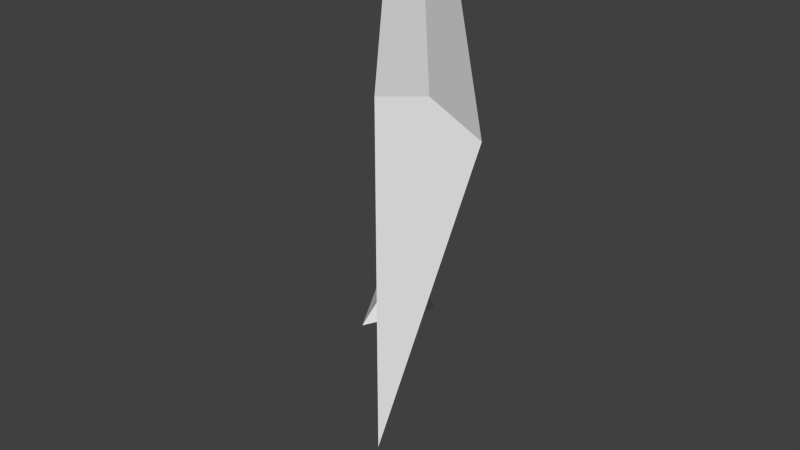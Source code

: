 # Source: tv_on_a_post.blend  (saved by Blender 2.76.0; exported with 4.5.12 LTS)
import bpy
from mathutils import Matrix  # noqa: F401  (used for matrix-valued properties, if any)

bpy.ops.wm.read_factory_settings(use_empty=True)
scene = bpy.context.scene
scene.name = 'Scene'

# ---- collections
col_collection_1 = bpy.data.collections.new('Collection 1'); scene.collection.children.link(col_collection_1)

# ---- world
world_world = bpy.data.worlds.new('World'); scene.world = world_world
world_world.color = (0.05088, 0.05088, 0.05088)
world_world.use_sun_shadow = False
world_world.sun_shadow_jitter_overblur = 0.0
world_world.cycles.sampling_method = 'MANUAL'
world_world.cycles.sample_map_resolution = 256

# ---- meshes
me_cube = bpy.data.meshes.new('Cube')
me_cube.from_pydata([(0.2366, 0.2366, 0.0), (0.08161, 0.1963, 0.2752), (0.02069, -0.2061, 0.0), (0.05698, 0.06698, 0.2643), (-0.2366, 0.2366, 0.0), (-0.04127, 0.1963, 0.2533), (0.05698, 0.06698, 1.425), (0.08095, 0.1963, 1.398), (-0.04061, 0.1963, 1.453), (0.1476, -0.05414, 1.697), (0.1475, -0.0535, 1.919), (0.2223, 0.007636, 1.716), (0.4205, 0.1752, 2.016), (0.2675, 0.04986, 2.195), (1.656, -1.333, 2.016), (1.503, -1.459, 2.195), (0.1116, -0.0778, 0.5868), (0.1116, -0.0778, 2.195), (1.347, -1.586, 0.5868), (1.347, -1.586, 2.195)], [], [(0, 1, 3), (6, 7, 11), (3, 5, 4), (5, 1, 0), (2, 4, 0), (5, 3, 6), (5, 8, 7), (3, 1, 7), (9, 11, 10), (8, 10, 11), (8, 6, 9), (13, 15, 14), (14, 15, 19), (19, 17, 16), (17, 13, 12), (18, 16, 12), (19, 15, 13), (2, 0, 3), (9, 6, 11), (2, 3, 4), (4, 5, 0), (8, 5, 6), (1, 5, 7), (6, 3, 7), (7, 8, 11), (10, 8, 9), (12, 13, 14), (18, 14, 19), (18, 19, 16), (16, 17, 12), (14, 18, 12), (17, 19, 13)])
_uv = me_cube.uv_layers.new(name='UVMap')
_uv.uv.foreach_set('vector', [0.0, 0.0, 0.09101, 0.1585, 0.3831, 0.1522, 0.3831, 0.716, 0.09101, 0.7002, 0.5172, 0.8832, 0.3831, 0.1522, 0.09101, 0.1459, 0.0, 0.0, 0.09101, 0.1459, 0.09101, 0.1585, 0.0, 0.0, 1.0, 0.0, 0.0, 0.0, 0.0, 0.0, 0.09101, 0.1459, 0.3831, 0.1522, 0.3831, 0.716, 0.09101, 0.1459, 0.09101, 0.7319, 0.09101, 0.7002, 0.3831, 0.1522, 0.09101, 0.1585, 0.09101, 0.7002, 0.6567, 0.8725, 0.5172, 0.8832, 0.6553, 1.0, 0.09101, 0.7319, 0.6553, 1.0, 0.5172, 0.8832, 0.09101, 0.7319, 0.3831, 0.716, 0.6567, 0.8725, 0.01008, 0.9962, 0.9901, 0.9962, 1.0, 0.8881, 0.2849, 0.6962, 0.354, 0.7321, 0.354, 0.7686, 1.0, 1.0, 0.0, 1.0, 0.0, 0.0, 0.354, 0.7335, 0.354, 0.6969, 0.2849, 0.661, 0.98, 0.02353, 0.0, 0.02353, 0.01997, 0.8881, 0.0, 0.0, 0.0, 0.0, 0.0, 0.0, 1.0, 0.0, 0.0, 0.0, 0.3831, 0.1522, 0.6567, 0.8725, 0.3831, 0.716, 0.5172, 0.8832, 1.0, 0.0, 0.3831, 0.1522, 0.0, 0.0, 0.0, 0.0, 0.09101, 0.1459, 0.0, 0.0, 0.09101, 0.7319, 0.09101, 0.1459, 0.3831, 0.716, 0.09101, 0.1585, 0.09101, 0.1459, 0.09101, 0.7002, 0.3831, 0.716, 0.3831, 0.1522, 0.09101, 0.7002, 0.09101, 0.7002, 0.09101, 0.7319, 0.5172, 0.8832, 0.6553, 1.0, 0.09101, 0.7319, 0.6567, 0.8725, 0.01997, 0.8881, 0.01008, 0.9962, 1.0, 0.8881, -0.2681, 0.7686, 0.2849, 0.6962, 0.354, 0.7686, 1.0, 0.0, 1.0, 1.0, 0.0, 0.0, -0.2681, 0.7335, 0.354, 0.7335, 0.2849, 0.661, 1.0, 0.8881, 0.98, 0.02353, 0.01997, 0.8881, 0.0, 0.0, 0.0, 0.0, 0.0, 0.0])
me_cube.use_remesh_preserve_volume = False
me_cube.use_remesh_preserve_attributes = False
me_cube.use_mirror_vertex_groups = False
me_cube.update()

# ---- objects
ob_tv_on_a_post_mesh = bpy.data.objects.new('tv_on_a_post_mesh', me_cube)

# ---- transforms, parenting, visibility, modifiers, constraints
ob_tv_on_a_post_mesh.location = (0.0, 0.0, 0.0)
ob_tv_on_a_post_mesh.lineart.crease_threshold = 0.0

# ---- collection membership
col_collection_1.objects.link(ob_tv_on_a_post_mesh)

# ---- scene / render settings (as saved in the file)
scene.frame_start = 1; scene.frame_end = 2; scene.frame_set(1)
scene.render.engine = 'BLENDER_EEVEE_NEXT'
scene.render.resolution_percentage = 50
scene.render.dither_intensity = 0.0
scene.cycles.use_denoising = False
scene.cycles.samples = 10
scene.cycles.sampling_pattern = 'TABULATED_SOBOL'
scene.cycles.light_sampling_threshold = 0.0
scene.cycles.use_adaptive_sampling = False
scene.cycles.use_light_tree = False
scene.cycles.blur_glossy = 0.0
scene.cycles.pixel_filter_type = 'GAUSSIAN'
scene.cycles.sample_clamp_indirect = 0.0
scene.view_settings.view_transform = 'Standard'
bpy.context.view_layer.update()

# ---- added for rendering (the .blend has no active camera and no usable light): camera, sun
cam_auto = bpy.data.cameras.new('AutoCamera')
cam_auto.lens = 50.0
cam_auto.sensor_width = 36.0
cam_auto.clip_end = 1000.0
ob_auto_camera = bpy.data.objects.new('AutoCamera', cam_auto)
scene.collection.objects.link(ob_auto_camera)
ob_auto_camera.location = (3.87771, -4.47649, 3.63194)
ob_auto_camera.rotation_euler = (1.09748, -7.21219e-08, 0.694738)
scene.camera = ob_auto_camera
light_auto_sun = bpy.data.lights.new('AutoSun', 'SUN')
light_auto_sun.energy = 3.0
light_auto_sun.angle = 0.0523599
ob_auto_sun = bpy.data.objects.new('AutoSun', light_auto_sun)
scene.collection.objects.link(ob_auto_sun)
ob_auto_sun.rotation_euler = (0.872665, 0.174533, 0.523599)
bpy.context.view_layer.update()

